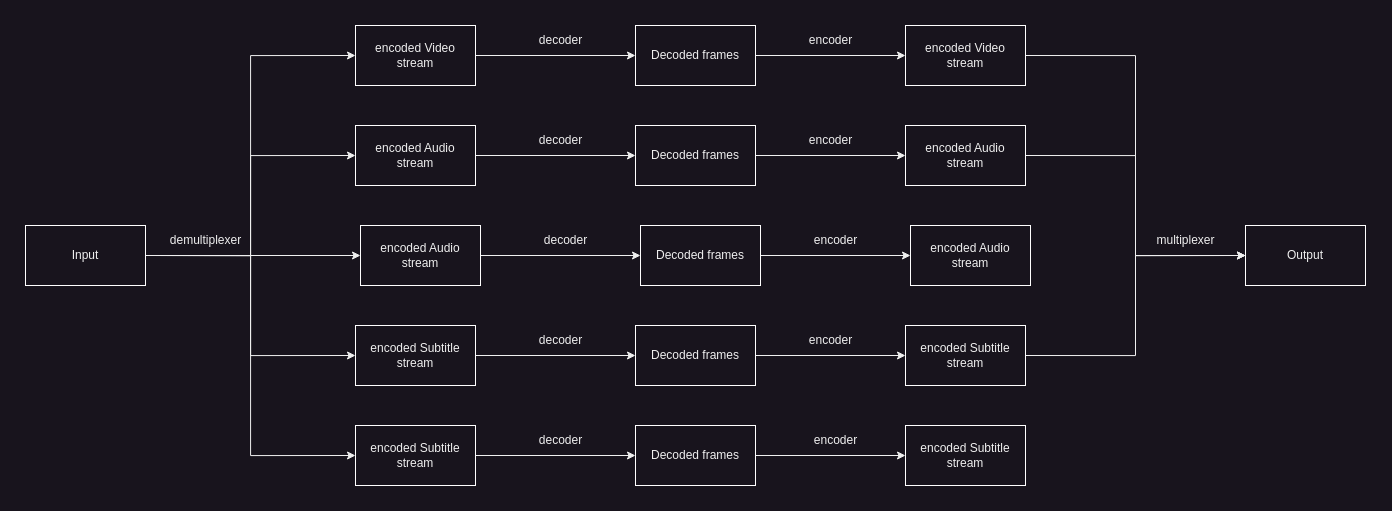

The diagram above was exported from draw.io. Its source (the exported page's mxGraphModel, read from the mxfile embedded in the PNG):
<mxGraphModel dx="2524" dy="1533" grid="1" gridSize="10" guides="1" tooltips="1" connect="1" arrows="1" fold="1" page="1" pageScale="1" pageWidth="827" pageHeight="1169" math="0" shadow="0">
  <root>
    <mxCell id="0" />
    <mxCell id="1" parent="0" />
    <mxCell id="-aRlQtovJuSkTqj4e8Xz-4" style="edgeStyle=orthogonalEdgeStyle;rounded=0;orthogonalLoop=1;jettySize=auto;html=1;exitX=1;exitY=0.5;exitDx=0;exitDy=0;entryX=0;entryY=0.5;entryDx=0;entryDy=0;" parent="1" source="-aRlQtovJuSkTqj4e8Xz-1" target="-aRlQtovJuSkTqj4e8Xz-3" edge="1">
      <mxGeometry relative="1" as="geometry" />
    </mxCell>
    <mxCell id="-aRlQtovJuSkTqj4e8Xz-7" style="edgeStyle=orthogonalEdgeStyle;rounded=0;orthogonalLoop=1;jettySize=auto;html=1;exitX=1;exitY=0.5;exitDx=0;exitDy=0;entryX=0;entryY=0.5;entryDx=0;entryDy=0;" parent="1" source="-aRlQtovJuSkTqj4e8Xz-1" target="-aRlQtovJuSkTqj4e8Xz-2" edge="1">
      <mxGeometry relative="1" as="geometry" />
    </mxCell>
    <mxCell id="-aRlQtovJuSkTqj4e8Xz-39" style="edgeStyle=orthogonalEdgeStyle;rounded=0;orthogonalLoop=1;jettySize=auto;html=1;exitX=1;exitY=0.5;exitDx=0;exitDy=0;entryX=0;entryY=0.5;entryDx=0;entryDy=0;" parent="1" source="-aRlQtovJuSkTqj4e8Xz-1" target="-aRlQtovJuSkTqj4e8Xz-30" edge="1">
      <mxGeometry relative="1" as="geometry" />
    </mxCell>
    <mxCell id="-aRlQtovJuSkTqj4e8Xz-40" style="edgeStyle=orthogonalEdgeStyle;rounded=0;orthogonalLoop=1;jettySize=auto;html=1;exitX=1;exitY=0.5;exitDx=0;exitDy=0;entryX=0;entryY=0.5;entryDx=0;entryDy=0;" parent="1" source="-aRlQtovJuSkTqj4e8Xz-1" target="-aRlQtovJuSkTqj4e8Xz-5" edge="1">
      <mxGeometry relative="1" as="geometry" />
    </mxCell>
    <mxCell id="-aRlQtovJuSkTqj4e8Xz-46" style="edgeStyle=orthogonalEdgeStyle;rounded=0;orthogonalLoop=1;jettySize=auto;html=1;exitX=1;exitY=0.5;exitDx=0;exitDy=0;entryX=0;entryY=0.5;entryDx=0;entryDy=0;" parent="1" source="-aRlQtovJuSkTqj4e8Xz-1" target="-aRlQtovJuSkTqj4e8Xz-42" edge="1">
      <mxGeometry relative="1" as="geometry" />
    </mxCell>
    <mxCell id="-aRlQtovJuSkTqj4e8Xz-1" value="Input" style="rounded=0;whiteSpace=wrap;html=1;fillColor=none;fillStyle=auto;strokeColor=#FFFFFF;" parent="1" vertex="1">
      <mxGeometry x="10" y="470" width="120" height="60" as="geometry" />
    </mxCell>
    <mxCell id="-aRlQtovJuSkTqj4e8Xz-14" style="edgeStyle=orthogonalEdgeStyle;rounded=0;orthogonalLoop=1;jettySize=auto;html=1;exitX=1;exitY=0.5;exitDx=0;exitDy=0;entryX=0;entryY=0.5;entryDx=0;entryDy=0;" parent="1" source="-aRlQtovJuSkTqj4e8Xz-2" target="-aRlQtovJuSkTqj4e8Xz-11" edge="1">
      <mxGeometry relative="1" as="geometry" />
    </mxCell>
    <mxCell id="-aRlQtovJuSkTqj4e8Xz-2" value="encoded Audio&lt;br&gt;stream" style="rounded=0;whiteSpace=wrap;html=1;fillColor=none;fillStyle=auto;strokeColor=#FFFFFF;" parent="1" vertex="1">
      <mxGeometry x="340" y="370" width="120" height="60" as="geometry" />
    </mxCell>
    <mxCell id="-aRlQtovJuSkTqj4e8Xz-13" style="edgeStyle=orthogonalEdgeStyle;rounded=0;orthogonalLoop=1;jettySize=auto;html=1;exitX=1;exitY=0.5;exitDx=0;exitDy=0;entryX=0;entryY=0.5;entryDx=0;entryDy=0;" parent="1" source="-aRlQtovJuSkTqj4e8Xz-3" target="-aRlQtovJuSkTqj4e8Xz-10" edge="1">
      <mxGeometry relative="1" as="geometry" />
    </mxCell>
    <mxCell id="-aRlQtovJuSkTqj4e8Xz-3" value="encoded Video &lt;br&gt;stream" style="rounded=0;whiteSpace=wrap;html=1;fillColor=none;fillStyle=auto;strokeColor=#FFFFFF;" parent="1" vertex="1">
      <mxGeometry x="340" y="270" width="120" height="60" as="geometry" />
    </mxCell>
    <mxCell id="-aRlQtovJuSkTqj4e8Xz-15" style="edgeStyle=orthogonalEdgeStyle;rounded=0;orthogonalLoop=1;jettySize=auto;html=1;exitX=1;exitY=0.5;exitDx=0;exitDy=0;entryX=0;entryY=0.5;entryDx=0;entryDy=0;" parent="1" source="-aRlQtovJuSkTqj4e8Xz-5" target="-aRlQtovJuSkTqj4e8Xz-12" edge="1">
      <mxGeometry relative="1" as="geometry" />
    </mxCell>
    <mxCell id="-aRlQtovJuSkTqj4e8Xz-5" value="encoded Subtitle&lt;br&gt;stream" style="rounded=0;whiteSpace=wrap;html=1;fillColor=none;fillStyle=auto;strokeColor=#FFFFFF;" parent="1" vertex="1">
      <mxGeometry x="340" y="570" width="120" height="60" as="geometry" />
    </mxCell>
    <mxCell id="-aRlQtovJuSkTqj4e8Xz-8" value="demultiplexer" style="text;html=1;align=center;verticalAlign=middle;resizable=0;points=[];autosize=1;strokeColor=none;fillColor=none;" parent="1" vertex="1">
      <mxGeometry x="145" y="470" width="90" height="30" as="geometry" />
    </mxCell>
    <mxCell id="-aRlQtovJuSkTqj4e8Xz-23" style="edgeStyle=orthogonalEdgeStyle;rounded=0;orthogonalLoop=1;jettySize=auto;html=1;exitX=1;exitY=0.5;exitDx=0;exitDy=0;entryX=0;entryY=0.5;entryDx=0;entryDy=0;" parent="1" source="-aRlQtovJuSkTqj4e8Xz-10" target="-aRlQtovJuSkTqj4e8Xz-19" edge="1">
      <mxGeometry relative="1" as="geometry" />
    </mxCell>
    <mxCell id="-aRlQtovJuSkTqj4e8Xz-10" value="Decoded frames" style="rounded=0;whiteSpace=wrap;html=1;fillColor=none;fillStyle=auto;strokeColor=#FFFFFF;" parent="1" vertex="1">
      <mxGeometry x="620" y="270" width="120" height="60" as="geometry" />
    </mxCell>
    <mxCell id="-aRlQtovJuSkTqj4e8Xz-24" style="edgeStyle=orthogonalEdgeStyle;rounded=0;orthogonalLoop=1;jettySize=auto;html=1;exitX=1;exitY=0.5;exitDx=0;exitDy=0;" parent="1" source="-aRlQtovJuSkTqj4e8Xz-11" target="-aRlQtovJuSkTqj4e8Xz-20" edge="1">
      <mxGeometry relative="1" as="geometry" />
    </mxCell>
    <mxCell id="-aRlQtovJuSkTqj4e8Xz-11" value="Decoded frames" style="rounded=0;whiteSpace=wrap;html=1;fillColor=none;fillStyle=auto;strokeColor=#FFFFFF;" parent="1" vertex="1">
      <mxGeometry x="620" y="370" width="120" height="60" as="geometry" />
    </mxCell>
    <mxCell id="-aRlQtovJuSkTqj4e8Xz-25" style="edgeStyle=orthogonalEdgeStyle;rounded=0;orthogonalLoop=1;jettySize=auto;html=1;exitX=1;exitY=0.5;exitDx=0;exitDy=0;" parent="1" source="-aRlQtovJuSkTqj4e8Xz-12" target="-aRlQtovJuSkTqj4e8Xz-21" edge="1">
      <mxGeometry relative="1" as="geometry" />
    </mxCell>
    <mxCell id="-aRlQtovJuSkTqj4e8Xz-12" value="Decoded frames" style="rounded=0;whiteSpace=wrap;html=1;fillColor=none;fillStyle=auto;strokeColor=#FFFFFF;" parent="1" vertex="1">
      <mxGeometry x="620" y="570" width="120" height="60" as="geometry" />
    </mxCell>
    <mxCell id="-aRlQtovJuSkTqj4e8Xz-16" value="decoder" style="text;html=1;align=center;verticalAlign=middle;resizable=0;points=[];autosize=1;strokeColor=none;fillColor=none;" parent="1" vertex="1">
      <mxGeometry x="510" y="270" width="70" height="30" as="geometry" />
    </mxCell>
    <mxCell id="-aRlQtovJuSkTqj4e8Xz-17" value="decoder" style="text;html=1;align=center;verticalAlign=middle;resizable=0;points=[];autosize=1;strokeColor=none;fillColor=none;" parent="1" vertex="1">
      <mxGeometry x="510" y="370" width="70" height="30" as="geometry" />
    </mxCell>
    <mxCell id="-aRlQtovJuSkTqj4e8Xz-18" value="decoder" style="text;html=1;align=center;verticalAlign=middle;resizable=0;points=[];autosize=1;strokeColor=none;fillColor=none;" parent="1" vertex="1">
      <mxGeometry x="510" y="570" width="70" height="30" as="geometry" />
    </mxCell>
    <mxCell id="-aRlQtovJuSkTqj4e8Xz-50" style="edgeStyle=orthogonalEdgeStyle;rounded=0;orthogonalLoop=1;jettySize=auto;html=1;exitX=1;exitY=0.5;exitDx=0;exitDy=0;entryX=0;entryY=0.5;entryDx=0;entryDy=0;" parent="1" source="-aRlQtovJuSkTqj4e8Xz-19" target="-aRlQtovJuSkTqj4e8Xz-49" edge="1">
      <mxGeometry relative="1" as="geometry" />
    </mxCell>
    <mxCell id="-aRlQtovJuSkTqj4e8Xz-19" value="encoded Video&lt;br&gt;stream" style="rounded=0;whiteSpace=wrap;html=1;fillColor=none;fillStyle=auto;strokeColor=#FFFFFF;" parent="1" vertex="1">
      <mxGeometry x="890" y="270" width="120" height="60" as="geometry" />
    </mxCell>
    <mxCell id="-aRlQtovJuSkTqj4e8Xz-51" style="edgeStyle=orthogonalEdgeStyle;rounded=0;orthogonalLoop=1;jettySize=auto;html=1;exitX=1;exitY=0.5;exitDx=0;exitDy=0;entryX=0;entryY=0.5;entryDx=0;entryDy=0;" parent="1" source="-aRlQtovJuSkTqj4e8Xz-20" target="-aRlQtovJuSkTqj4e8Xz-49" edge="1">
      <mxGeometry relative="1" as="geometry" />
    </mxCell>
    <mxCell id="-aRlQtovJuSkTqj4e8Xz-20" value="encoded Audio&lt;br&gt;stream" style="rounded=0;whiteSpace=wrap;html=1;fillColor=none;fillStyle=auto;strokeColor=#FFFFFF;" parent="1" vertex="1">
      <mxGeometry x="890" y="370" width="120" height="60" as="geometry" />
    </mxCell>
    <mxCell id="-aRlQtovJuSkTqj4e8Xz-52" style="edgeStyle=orthogonalEdgeStyle;rounded=0;orthogonalLoop=1;jettySize=auto;html=1;exitX=1;exitY=0.5;exitDx=0;exitDy=0;entryX=0;entryY=0.5;entryDx=0;entryDy=0;" parent="1" source="-aRlQtovJuSkTqj4e8Xz-21" target="-aRlQtovJuSkTqj4e8Xz-49" edge="1">
      <mxGeometry relative="1" as="geometry" />
    </mxCell>
    <mxCell id="-aRlQtovJuSkTqj4e8Xz-21" value="encoded Subtitle&lt;br&gt;stream" style="rounded=0;whiteSpace=wrap;html=1;fillColor=none;fillStyle=auto;strokeColor=#FFFFFF;" parent="1" vertex="1">
      <mxGeometry x="890" y="570" width="120" height="60" as="geometry" />
    </mxCell>
    <mxCell id="-aRlQtovJuSkTqj4e8Xz-26" value="encoder" style="text;html=1;align=center;verticalAlign=middle;resizable=0;points=[];autosize=1;strokeColor=none;fillColor=none;" parent="1" vertex="1">
      <mxGeometry x="780" y="270" width="70" height="30" as="geometry" />
    </mxCell>
    <mxCell id="-aRlQtovJuSkTqj4e8Xz-27" value="encoder" style="text;html=1;align=center;verticalAlign=middle;resizable=0;points=[];autosize=1;strokeColor=none;fillColor=none;" parent="1" vertex="1">
      <mxGeometry x="780" y="370" width="70" height="30" as="geometry" />
    </mxCell>
    <mxCell id="-aRlQtovJuSkTqj4e8Xz-28" value="encoder" style="text;html=1;align=center;verticalAlign=middle;resizable=0;points=[];autosize=1;strokeColor=none;fillColor=none;" parent="1" vertex="1">
      <mxGeometry x="780" y="570" width="70" height="30" as="geometry" />
    </mxCell>
    <mxCell id="-aRlQtovJuSkTqj4e8Xz-29" style="edgeStyle=orthogonalEdgeStyle;rounded=0;orthogonalLoop=1;jettySize=auto;html=1;exitX=1;exitY=0.5;exitDx=0;exitDy=0;entryX=0;entryY=0.5;entryDx=0;entryDy=0;" parent="1" source="-aRlQtovJuSkTqj4e8Xz-30" target="-aRlQtovJuSkTqj4e8Xz-32" edge="1">
      <mxGeometry relative="1" as="geometry" />
    </mxCell>
    <mxCell id="-aRlQtovJuSkTqj4e8Xz-30" value="encoded Audio&lt;br&gt;stream" style="rounded=0;whiteSpace=wrap;html=1;fillColor=none;fillStyle=auto;strokeColor=#FFFFFF;" parent="1" vertex="1">
      <mxGeometry x="345" y="470" width="120" height="60" as="geometry" />
    </mxCell>
    <mxCell id="-aRlQtovJuSkTqj4e8Xz-31" style="edgeStyle=orthogonalEdgeStyle;rounded=0;orthogonalLoop=1;jettySize=auto;html=1;exitX=1;exitY=0.5;exitDx=0;exitDy=0;" parent="1" source="-aRlQtovJuSkTqj4e8Xz-32" target="-aRlQtovJuSkTqj4e8Xz-34" edge="1">
      <mxGeometry relative="1" as="geometry" />
    </mxCell>
    <mxCell id="-aRlQtovJuSkTqj4e8Xz-32" value="Decoded frames" style="rounded=0;whiteSpace=wrap;html=1;fillColor=none;fillStyle=auto;strokeColor=#FFFFFF;" parent="1" vertex="1">
      <mxGeometry x="625" y="470" width="120" height="60" as="geometry" />
    </mxCell>
    <mxCell id="-aRlQtovJuSkTqj4e8Xz-33" value="decoder" style="text;html=1;align=center;verticalAlign=middle;resizable=0;points=[];autosize=1;strokeColor=none;fillColor=none;" parent="1" vertex="1">
      <mxGeometry x="515" y="470" width="70" height="30" as="geometry" />
    </mxCell>
    <mxCell id="-aRlQtovJuSkTqj4e8Xz-34" value="encoded Audio&lt;br&gt;stream" style="rounded=0;whiteSpace=wrap;html=1;fillColor=none;fillStyle=auto;strokeColor=#FFFFFF;" parent="1" vertex="1">
      <mxGeometry x="895" y="470" width="120" height="60" as="geometry" />
    </mxCell>
    <mxCell id="-aRlQtovJuSkTqj4e8Xz-35" value="encoder" style="text;html=1;align=center;verticalAlign=middle;resizable=0;points=[];autosize=1;strokeColor=none;fillColor=none;" parent="1" vertex="1">
      <mxGeometry x="785" y="470" width="70" height="30" as="geometry" />
    </mxCell>
    <mxCell id="-aRlQtovJuSkTqj4e8Xz-41" style="edgeStyle=orthogonalEdgeStyle;rounded=0;orthogonalLoop=1;jettySize=auto;html=1;exitX=1;exitY=0.5;exitDx=0;exitDy=0;entryX=0;entryY=0.5;entryDx=0;entryDy=0;" parent="1" source="-aRlQtovJuSkTqj4e8Xz-42" target="-aRlQtovJuSkTqj4e8Xz-44" edge="1">
      <mxGeometry relative="1" as="geometry" />
    </mxCell>
    <mxCell id="-aRlQtovJuSkTqj4e8Xz-42" value="encoded Subtitle&lt;br&gt;stream" style="rounded=0;whiteSpace=wrap;html=1;fillColor=none;fillStyle=auto;strokeColor=#FFFFFF;" parent="1" vertex="1">
      <mxGeometry x="340" y="670" width="120" height="60" as="geometry" />
    </mxCell>
    <mxCell id="-aRlQtovJuSkTqj4e8Xz-43" style="edgeStyle=orthogonalEdgeStyle;rounded=0;orthogonalLoop=1;jettySize=auto;html=1;exitX=1;exitY=0.5;exitDx=0;exitDy=0;" parent="1" source="-aRlQtovJuSkTqj4e8Xz-44" target="-aRlQtovJuSkTqj4e8Xz-45" edge="1">
      <mxGeometry relative="1" as="geometry" />
    </mxCell>
    <mxCell id="-aRlQtovJuSkTqj4e8Xz-44" value="Decoded frames" style="rounded=0;whiteSpace=wrap;html=1;fillColor=none;fillStyle=auto;strokeColor=#FFFFFF;" parent="1" vertex="1">
      <mxGeometry x="620" y="670" width="120" height="60" as="geometry" />
    </mxCell>
    <mxCell id="-aRlQtovJuSkTqj4e8Xz-45" value="encoded Subtitle&lt;br&gt;stream" style="rounded=0;whiteSpace=wrap;html=1;fillColor=none;fillStyle=auto;strokeColor=#FFFFFF;" parent="1" vertex="1">
      <mxGeometry x="890" y="670" width="120" height="60" as="geometry" />
    </mxCell>
    <mxCell id="-aRlQtovJuSkTqj4e8Xz-47" value="decoder" style="text;html=1;align=center;verticalAlign=middle;resizable=0;points=[];autosize=1;strokeColor=none;fillColor=none;" parent="1" vertex="1">
      <mxGeometry x="510" y="670" width="70" height="30" as="geometry" />
    </mxCell>
    <mxCell id="-aRlQtovJuSkTqj4e8Xz-48" value="encoder" style="text;html=1;align=center;verticalAlign=middle;resizable=0;points=[];autosize=1;strokeColor=none;fillColor=none;" parent="1" vertex="1">
      <mxGeometry x="785" y="670" width="70" height="30" as="geometry" />
    </mxCell>
    <mxCell id="-aRlQtovJuSkTqj4e8Xz-49" value="Output" style="rounded=0;whiteSpace=wrap;html=1;fillColor=none;fillStyle=auto;strokeColor=#FFFFFF;" parent="1" vertex="1">
      <mxGeometry x="1230" y="470" width="120" height="60" as="geometry" />
    </mxCell>
    <mxCell id="-aRlQtovJuSkTqj4e8Xz-53" value="multiplexer" style="text;html=1;align=center;verticalAlign=middle;resizable=0;points=[];autosize=1;strokeColor=none;fillColor=none;" parent="1" vertex="1">
      <mxGeometry x="1130" y="470" width="80" height="30" as="geometry" />
    </mxCell>
  </root>
</mxGraphModel>